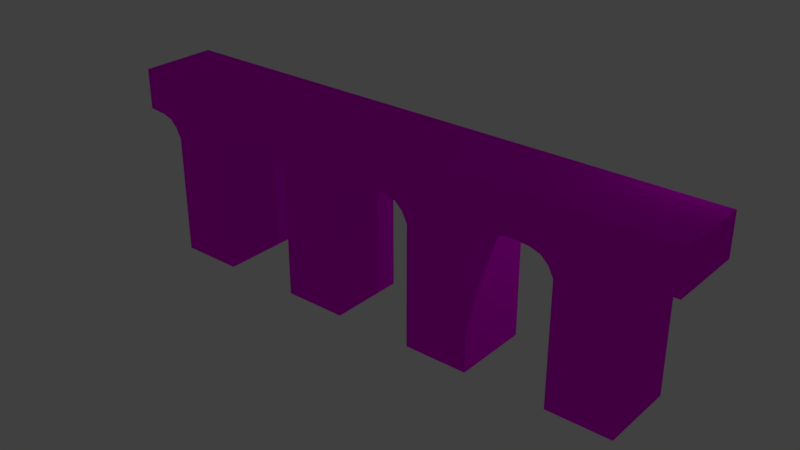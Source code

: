 # Source: Walkway.blend1.blend  (saved by Blender 2.79.0; exported with 4.5.12 LTS)
import bpy
from mathutils import Matrix  # noqa: F401  (used for matrix-valued properties, if any)

bpy.ops.wm.read_factory_settings(use_empty=True)
scene = bpy.context.scene
scene.name = 'Scene'

# ---- collections
col_collection_1 = bpy.data.collections.new('Collection 1'); scene.collection.children.link(col_collection_1)

# ---- images (referenced by path relative to the original .blend; pixels are not part of the script)
import os
ASSET_DIR = os.environ.get("B2B_ASSET_DIR", "")  # directory of the original .blend (textures are referenced by path, not embedded)
HERE = os.path.dirname(os.path.abspath(__file__))  # packed textures are extracted next to this script under _unpacked/

def load_image(name, relpath, width, height, colorspace="sRGB"):
    """Load a texture the original file referenced (path relative to the .blend, or extracted next to this script)."""
    p = next((c for c in (os.path.join(HERE, relpath), os.path.join(ASSET_DIR, relpath)) if relpath and os.path.exists(c)), "")
    if p:
        img = bpy.data.images.load(p, check_existing=True)
        img.name = name
    else:  # same state as the original file: an image datablock whose file is absent (Cycles renders it pink)
        img = bpy.data.images.new(name, width, height)
        img.source = "FILE"
        img.filepath = "//" + (relpath or name)
    img.colorspace_settings.name = colorspace
    return img
img_walkwayuv_psd = load_image('WalkwayUV.psd', 'WalkwayUV.psd', 1024, 1024, 'sRGB')

# ---- materials (node trees are filled in below, after node groups)
mat_material_002 = bpy.data.materials.new('Material.002')
mat_material_002.alpha_threshold = 0.0
mat_material_002.roughness = 0.5

# ---- material node trees
mat_material_002.use_nodes = True; mat_material_002.node_tree.nodes.clear()
_N = mat_material_002.node_tree.nodes; _L = mat_material_002.node_tree.links
n0 = _N.new('ShaderNodeOutputMaterial'); n0.name = 'Material Output'; n0.location = (300, 300)
n1 = _N.new('ShaderNodeTexImage'); n1.name = 'Image Texture'; n1.location = (-72, 303)
n1.width = 140
n1.image = img_walkwayuv_psd
n2 = _N.new('ShaderNodeBsdfDiffuse'); n2.name = 'Diffuse BSDF'; n2.location = (111, 305)
_L.new(n2.outputs[0], n0.inputs[0])
_L.new(n1.outputs[0], n2.inputs[0])
n0.is_active_output = True

# ---- world
world_world = bpy.data.worlds.new('World'); scene.world = world_world
world_world.color = (0.05088, 0.05088, 0.05088)
world_world.use_sun_shadow = False
world_world.sun_shadow_jitter_overblur = 0.0
world_world.cycles.sampling_method = 'MANUAL'

# ---- lights
light_lamp = bpy.data.lights.new('Lamp', 'POINT')
light_lamp.transmission_factor = 0.0
light_lamp.cutoff_distance = 30.0
light_lamp.energy = 100.0
light_lamp.shadow_buffer_clip_start = 1.001
light_lamp.shadow_soft_size = 0.1
light_lamp.shadow_maximum_resolution = 0.006
light_lamp.use_absolute_resolution = True

# ---- meshes
me_cube_001 = bpy.data.meshes.new('Cube.001')
me_cube_001.from_pydata([(1.272, 1.0, -1.0), (1.272, -2.08, -1.0), (1.272, 1.0, 3.833), (1.272, -2.08, 3.833), (1.272, 1.0, 6.333), (1.272, -2.08, 6.333), (1.481, 1.002, 4.243), (1.481, -2.078, 4.243), (1.7, 1.0, 6.333), (1.7, -2.08, 6.333), (1.802, 1.027, 4.506), (1.802, -2.052, 4.506), (2.089, 1.0, 6.333), (2.089, -2.08, 6.333), (2.194, 1.019, 4.639), (2.194, -2.061, 4.639), (2.397, 1.0, 6.333), (2.397, -2.08, 6.333), (2.713, 1.0, 4.698), (2.712, -2.08, 4.698), (2.713, 1.0, 6.333), (2.712, -2.08, 6.333), (2.869, 1.0, 4.698), (2.869, -2.08, 4.698), (2.869, 1.0, 6.333), (2.869, -2.08, 6.333), (-1.272, 1.0, -1.0), (-1.272, -2.08, -1.0), (0.0, -2.08, -1.0), (0.0, 1.0, -1.0), (-1.272, 1.0, 3.833), (-1.272, -2.08, 3.833), (0.0, -2.08, 4.004), (0.0, 1.0, 4.004), (-1.272, 1.0, 6.333), (-1.272, -2.08, 6.333), (0.0, 1.0, 6.333), (0.0, -2.08, 6.333), (-1.481, 1.002, 4.243), (-1.481, -2.078, 4.243), (-1.7, 1.0, 6.333), (-1.7, -2.08, 6.333), (-1.802, 1.027, 4.506), (-1.802, -2.052, 4.506), (-2.089, 1.0, 6.333), (-2.089, -2.08, 6.333), (-2.194, 1.019, 4.639), (-2.194, -2.061, 4.639), (-2.397, 1.0, 6.333), (-2.397, -2.08, 6.333), (-2.713, 1.0, 4.698), (-2.712, -2.08, 4.698), (-2.713, 1.0, 6.333), (-2.712, -2.08, 6.333), (-2.872, 1.0, 4.698), (-2.872, -2.08, 4.698), (-2.872, 1.0, 6.333), (-2.872, -2.08, 6.333), (-4.471, 1.0, -1.0), (-4.471, -2.08, -1.0), (-4.471, 1.0, 3.833), (-4.471, -2.08, 3.833), (-4.471, 1.0, 6.333), (-4.471, -2.08, 6.333), (-4.263, 1.002, 4.243), (-4.263, -2.078, 4.243), (-4.043, 1.0, 6.333), (-4.043, -2.08, 6.333), (-3.942, 1.027, 4.506), (-3.942, -2.052, 4.506), (-3.654, 1.0, 6.333), (-3.654, -2.08, 6.333), (-3.549, 1.019, 4.639), (-3.55, -2.061, 4.639), (-3.346, 1.0, 6.333), (-3.347, -2.08, 6.333), (-3.031, 1.0, 4.698), (-3.031, -2.08, 4.698), (-3.031, 1.0, 6.333), (-3.031, -2.08, 6.333), (-7.016, 1.0, -1.0), (-7.016, -2.08, -1.0), (-5.744, -2.08, -1.0), (-5.744, 1.0, -1.0), (-7.016, 1.0, 3.833), (-7.016, -2.08, 3.833), (-5.744, -2.08, 4.004), (-5.744, 1.0, 4.004), (-7.016, 1.0, 6.333), (-7.016, -2.08, 6.333), (-5.744, 1.0, 6.333), (-5.744, -2.08, 6.333), (-7.224, 1.002, 4.243), (-7.224, -2.078, 4.243), (-7.444, 1.0, 6.333), (-7.444, -2.08, 6.333), (-7.545, 1.027, 4.506), (-7.545, -2.052, 4.506), (-7.833, 1.0, 6.333), (-7.833, -2.08, 6.333), (-7.938, 1.019, 4.639), (-7.937, -2.061, 4.639), (-8.141, 1.0, 6.333), (-8.141, -2.08, 6.333), (-8.456, 1.0, 4.698), (-8.456, -2.08, 4.698), (-8.456, 1.0, 6.333), (-8.456, -2.08, 6.333), (-8.601, 1.0, 4.698), (-8.601, -2.08, 4.698), (-8.601, 1.0, 6.333), (-8.601, -2.08, 6.333), (-10.19, 1.0, -1.0), (-10.19, -2.08, -1.0), (-10.19, 1.0, 3.833), (-10.19, -2.08, 3.833), (-10.19, 1.0, 6.333), (-10.19, -2.08, 6.333), (-9.978, 1.002, 4.243), (-9.978, -2.078, 4.243), (-9.758, 1.0, 6.333), (-9.758, -2.08, 6.333), (-9.657, 1.027, 4.506), (-9.657, -2.052, 4.506), (-9.369, 1.0, 6.333), (-9.369, -2.08, 6.333), (-9.264, 1.019, 4.639), (-9.265, -2.061, 4.639), (-9.061, 1.0, 6.333), (-9.062, -2.08, 6.333), (-8.746, 1.0, 4.698), (-8.746, -2.08, 4.698), (-8.746, 1.0, 6.333), (-8.746, -2.08, 6.333), (-12.73, 1.0, -1.0), (-12.73, -2.08, -1.0), (-11.46, -2.08, -1.0), (-11.46, 1.0, -1.0), (-12.73, 1.0, 3.833), (-12.73, -2.08, 3.833), (-11.46, -2.08, 4.004), (-11.46, 1.0, 4.004), (-12.73, 1.0, 6.333), (-12.73, -2.08, 6.333), (-11.46, 1.0, 6.333), (-11.46, -2.08, 6.333), (-12.94, 1.002, 4.243), (-12.94, -2.078, 4.243), (-13.16, 1.0, 6.333), (-13.16, -2.08, 6.333), (-13.26, 1.027, 4.506), (-13.26, -2.052, 4.506), (-13.55, 1.0, 6.333), (-13.55, -2.08, 6.333), (-13.65, 1.019, 4.639), (-13.65, -2.061, 4.639), (-13.86, 1.0, 6.333), (-13.86, -2.08, 6.333), (-14.17, 1.0, 4.698), (-14.17, -2.08, 4.698), (-14.17, 1.0, 6.333), (-14.17, -2.08, 6.333), (-14.33, 1.0, 4.698), (-14.33, -2.08, 4.698), (-14.33, 1.0, 6.333), (-14.33, -2.08, 6.333), (-15.93, 1.0, -1.0), (-15.93, -2.08, -1.0), (-15.93, 1.0, 3.833), (-15.93, -2.08, 3.833), (-15.93, 1.0, 6.333), (-15.93, -2.08, 6.333), (-15.72, 1.002, 4.243), (-15.72, -2.078, 4.243), (-15.5, 1.0, 6.333), (-15.5, -2.08, 6.333), (-15.4, 1.027, 4.506), (-15.4, -2.052, 4.506), (-15.11, 1.0, 6.333), (-15.11, -2.08, 6.333), (-15.01, 1.019, 4.639), (-15.01, -2.061, 4.639), (-14.8, 1.0, 6.333), (-14.81, -2.08, 6.333), (-14.49, 1.0, 4.698), (-14.49, -2.08, 4.698), (-14.49, 1.0, 6.333), (-14.49, -2.08, 6.333), (-18.47, 1.0, -1.0), (-18.47, -2.08, -1.0), (-17.2, -2.08, -1.0), (-17.2, 1.0, -1.0), (-18.47, 1.0, 3.833), (-18.47, -2.08, 3.833), (-17.2, -2.08, 4.004), (-17.2, 1.0, 4.004), (-18.47, 1.0, 6.333), (-18.47, -2.08, 6.333), (-17.2, 1.0, 6.333), (-17.2, -2.08, 6.333), (-18.68, 1.002, 4.243), (-18.68, -2.078, 4.243), (-18.9, 1.0, 6.333), (-18.9, -2.08, 6.333), (-19.0, 1.027, 4.506), (-19.0, -2.052, 4.506), (-19.29, 1.0, 6.333), (-19.29, -2.08, 6.333), (-19.4, 1.019, 4.639), (-19.4, -2.061, 4.639), (-19.6, 1.0, 6.333), (-19.6, -2.08, 6.333), (-19.91, 1.0, 4.698), (-19.91, -2.08, 4.698), (-19.91, 1.0, 6.333), (-19.91, -2.08, 6.333), (-20.07, 1.0, 4.698), (-20.07, -2.08, 4.698), (-20.07, 1.0, 6.333), (-20.07, -2.08, 6.333)], [], [(0, 1, 28, 29), (32, 3, 5, 37), (0, 2, 3, 1), (1, 3, 32, 28), (2, 0, 29, 33), (4, 36, 37, 5), (4, 5, 9, 8), (2, 33, 36, 4), (6, 8, 12, 10), (3, 2, 6, 7), (2, 4, 8, 6), (5, 3, 7, 9), (13, 11, 15, 17), (8, 9, 13, 12), (9, 7, 11, 13), (7, 6, 10, 11), (15, 14, 18, 19), (11, 10, 14, 15), (10, 12, 16, 14), (12, 13, 17, 16), (18, 20, 24, 22), (14, 16, 20, 18), (16, 17, 21, 20), (17, 15, 19, 21), (23, 22, 24, 25), (20, 21, 25, 24), (21, 19, 23, 25), (19, 18, 22, 23), (26, 29, 28, 27), (32, 37, 35, 31), (26, 27, 31, 30), (27, 28, 32, 31), (28, 29, 33, 32), (30, 33, 29, 26), (34, 35, 37, 36), (34, 40, 41, 35), (33, 36, 37, 32), (30, 34, 36, 33), (38, 42, 44, 40), (31, 39, 38, 30), (30, 38, 40, 34), (35, 41, 39, 31), (45, 49, 47, 43), (40, 44, 45, 41), (41, 45, 43, 39), (39, 43, 42, 38), (47, 51, 50, 46), (43, 47, 46, 42), (42, 46, 48, 44), (44, 48, 49, 45), (50, 54, 56, 52), (46, 50, 52, 48), (48, 52, 53, 49), (49, 53, 51, 47), (55, 57, 56, 54), (52, 56, 57, 53), (53, 57, 55, 51), (51, 55, 54, 50), (58, 59, 82, 83), (86, 61, 63, 91), (58, 60, 61, 59), (59, 61, 86, 82), (60, 58, 83, 87), (62, 90, 91, 63), (62, 63, 67, 66), (60, 87, 90, 62), (64, 66, 70, 68), (61, 60, 64, 65), (60, 62, 66, 64), (63, 61, 65, 67), (71, 69, 73, 75), (66, 67, 71, 70), (67, 65, 69, 71), (65, 64, 68, 69), (73, 72, 76, 77), (69, 68, 72, 73), (68, 70, 74, 72), (70, 71, 75, 74), (76, 78, 56, 54), (72, 74, 78, 76), (74, 75, 79, 78), (75, 73, 77, 79), (78, 79, 57, 56), (79, 77, 55, 57), (77, 76, 54, 55), (80, 83, 82, 81), (86, 91, 89, 85), (80, 81, 85, 84), (81, 82, 86, 85), (82, 83, 87, 86), (84, 87, 83, 80), (88, 89, 91, 90), (88, 94, 95, 89), (87, 90, 91, 86), (84, 88, 90, 87), (92, 96, 98, 94), (85, 93, 92, 84), (84, 92, 94, 88), (89, 95, 93, 85), (99, 103, 101, 97), (94, 98, 99, 95), (95, 99, 97, 93), (93, 97, 96, 92), (101, 105, 104, 100), (97, 101, 100, 96), (96, 100, 102, 98), (98, 102, 103, 99), (104, 108, 110, 106), (100, 104, 106, 102), (102, 106, 107, 103), (103, 107, 105, 101), (109, 111, 110, 108), (106, 110, 111, 107), (107, 111, 109, 105), (105, 109, 108, 104), (112, 113, 136, 137), (140, 115, 117, 145), (112, 114, 115, 113), (113, 115, 140, 136), (114, 112, 137, 141), (116, 144, 145, 117), (116, 117, 121, 120), (114, 141, 144, 116), (118, 120, 124, 122), (115, 114, 118, 119), (114, 116, 120, 118), (117, 115, 119, 121), (125, 123, 127, 129), (120, 121, 125, 124), (121, 119, 123, 125), (119, 118, 122, 123), (127, 126, 130, 131), (123, 122, 126, 127), (122, 124, 128, 126), (124, 125, 129, 128), (130, 132, 110, 108), (126, 128, 132, 130), (128, 129, 133, 132), (129, 127, 131, 133), (132, 133, 111, 110), (133, 131, 109, 111), (131, 130, 108, 109), (134, 137, 136, 135), (140, 145, 143, 139), (134, 135, 139, 138), (135, 136, 140, 139), (136, 137, 141, 140), (138, 141, 137, 134), (142, 143, 145, 144), (142, 148, 149, 143), (141, 144, 145, 140), (138, 142, 144, 141), (146, 150, 152, 148), (139, 147, 146, 138), (138, 146, 148, 142), (143, 149, 147, 139), (153, 157, 155, 151), (148, 152, 153, 149), (149, 153, 151, 147), (147, 151, 150, 146), (155, 159, 158, 154), (151, 155, 154, 150), (150, 154, 156, 152), (152, 156, 157, 153), (158, 162, 164, 160), (154, 158, 160, 156), (156, 160, 161, 157), (157, 161, 159, 155), (163, 165, 164, 162), (160, 164, 165, 161), (161, 165, 163, 159), (159, 163, 162, 158), (166, 167, 190, 191), (194, 169, 171, 199), (166, 168, 169, 167), (167, 169, 194, 190), (168, 166, 191, 195), (170, 198, 199, 171), (170, 171, 175, 174), (168, 195, 198, 170), (172, 174, 178, 176), (169, 168, 172, 173), (168, 170, 174, 172), (171, 169, 173, 175), (179, 177, 181, 183), (174, 175, 179, 178), (175, 173, 177, 179), (173, 172, 176, 177), (181, 180, 184, 185), (177, 176, 180, 181), (176, 178, 182, 180), (178, 179, 183, 182), (184, 186, 164, 162), (180, 182, 186, 184), (182, 183, 187, 186), (183, 181, 185, 187), (186, 187, 165, 164), (187, 185, 163, 165), (185, 184, 162, 163), (188, 191, 190, 189), (194, 199, 197, 193), (188, 189, 193, 192), (189, 190, 194, 193), (190, 191, 195, 194), (192, 195, 191, 188), (196, 197, 199, 198), (196, 202, 203, 197), (195, 198, 199, 194), (192, 196, 198, 195), (200, 204, 206, 202), (193, 201, 200, 192), (192, 200, 202, 196), (197, 203, 201, 193), (207, 211, 209, 205), (202, 206, 207, 203), (203, 207, 205, 201), (201, 205, 204, 200), (209, 213, 212, 208), (205, 209, 208, 204), (204, 208, 210, 206), (206, 210, 211, 207), (212, 216, 218, 214), (208, 212, 214, 210), (210, 214, 215, 211), (211, 215, 213, 209), (217, 219, 218, 216), (214, 218, 219, 215), (215, 219, 217, 213), (213, 217, 216, 212)])
_uv = me_cube_001.uv_layers.new(name='UVMap')
_uv.uv.foreach_set('vector', [0.3529, 0.06449, 0.2499, 0.06449, 0.2499, 0.02192, 0.3529, 0.02192, 0.111, 0.1828, 0.1535, 0.1771, 0.1534, 0.2608, 0.1109, 0.2607, 0.3529, 0.06449, 0.3529, 0.2262, 0.2499, 0.2262, 0.2499, 0.06449, 0.1538, 0.01545, 0.1535, 0.1771, 0.111, 0.1828, 0.1112, 0.01539, 0.06744, 0.1772, 0.06744, 0.01554, 0.11, 0.01554, 0.11, 0.1829, 0.7391, 0.05311, 0.7817, 0.05311, 0.7817, 0.1561, 0.7391, 0.1561, 0.7391, 0.05311, 0.7391, 0.1561, 0.7248, 0.1561, 0.7248, 0.05311, 0.06744, 0.1772, 0.11, 0.1829, 0.11, 0.2609, 0.06744, 0.2609, 0.06047, 0.1909, 0.05313, 0.2609, 0.04012, 0.2609, 0.0497, 0.1997, 0.2499, 0.2262, 0.3529, 0.2262, 0.353, 0.2416, 0.25, 0.2416, 0.06744, 0.1772, 0.06744, 0.2609, 0.05313, 0.2609, 0.06047, 0.1909, 0.1534, 0.2608, 0.1535, 0.1771, 0.1605, 0.1909, 0.1677, 0.2608, 0.1807, 0.2608, 0.1713, 0.1997, 0.1844, 0.2042, 0.191, 0.2609, 0.7248, 0.05311, 0.7248, 0.1561, 0.7118, 0.1561, 0.7118, 0.05311, 0.1677, 0.2608, 0.1605, 0.1909, 0.1713, 0.1997, 0.1807, 0.2608, 0.25, 0.2416, 0.353, 0.2416, 0.3539, 0.2554, 0.2508, 0.2554, 0.2505, 0.2693, 0.3536, 0.2693, 0.3529, 0.2868, 0.2499, 0.2868, 0.2508, 0.2554, 0.3539, 0.2554, 0.3536, 0.2693, 0.2505, 0.2693, 0.0497, 0.1997, 0.04012, 0.2609, 0.0298, 0.2609, 0.03657, 0.2042, 0.7118, 0.05311, 0.7118, 0.1561, 0.7015, 0.1561, 0.7015, 0.05311, 0.01921, 0.2062, 0.01925, 0.2609, 0.01402, 0.2609, 0.01397, 0.2062, 0.03657, 0.2042, 0.0298, 0.2609, 0.01925, 0.2609, 0.01921, 0.2062, 0.7015, 0.05311, 0.7015, 0.1561, 0.6909, 0.1561, 0.6909, 0.05311, 0.191, 0.2609, 0.1844, 0.2042, 0.2017, 0.2062, 0.2016, 0.2609, 0.6779, 0.2085, 0.7809, 0.2085, 0.7809, 0.2632, 0.6779, 0.2632, 0.6909, 0.05311, 0.6909, 0.1561, 0.6857, 0.1561, 0.6857, 0.05311, 0.2016, 0.2609, 0.2017, 0.2062, 0.207, 0.2062, 0.2068, 0.2609, 0.2499, 0.2868, 0.3529, 0.2868, 0.3529, 0.292, 0.2499, 0.292, 0.3887, 0.06438, 0.3887, 0.02181, 0.4918, 0.02195, 0.4917, 0.06452, 0.1095, 0.1834, 0.1095, 0.2614, 0.06696, 0.2614, 0.06696, 0.1777, 0.3887, 0.06438, 0.4917, 0.06452, 0.4915, 0.2262, 0.3885, 0.2261, 0.06696, 0.01602, 0.1095, 0.01602, 0.1095, 0.1834, 0.06696, 0.1777, 0.8434, 0.02425, 0.9464, 0.02425, 0.9464, 0.1917, 0.8434, 0.1917, 0.1545, 0.1777, 0.1119, 0.1833, 0.1123, 0.01592, 0.1548, 0.01601, 0.7385, 0.1561, 0.7385, 0.05308, 0.7811, 0.05308, 0.7811, 0.1561, 0.7385, 0.1561, 0.7242, 0.1561, 0.7242, 0.05308, 0.7385, 0.05308, 0.9464, 0.1917, 0.9464, 0.2696, 0.8434, 0.2696, 0.8434, 0.1917, 0.1545, 0.1777, 0.1543, 0.2614, 0.1118, 0.2613, 0.1119, 0.1833, 0.1615, 0.1914, 0.1722, 0.2003, 0.1817, 0.2614, 0.1687, 0.2614, 0.4915, 0.2262, 0.4914, 0.2416, 0.3884, 0.2415, 0.3885, 0.2261, 0.1545, 0.1777, 0.1615, 0.1914, 0.1687, 0.2614, 0.1543, 0.2614, 0.06696, 0.2614, 0.05265, 0.2614, 0.05998, 0.1914, 0.06696, 0.1777, 0.03963, 0.2614, 0.02933, 0.2614, 0.0361, 0.2047, 0.04922, 0.2002, 0.7242, 0.1561, 0.7112, 0.1561, 0.7112, 0.05308, 0.7242, 0.05308, 0.05265, 0.2614, 0.03963, 0.2614, 0.04922, 0.2002, 0.05998, 0.1914, 0.4914, 0.2416, 0.4905, 0.2555, 0.3875, 0.2553, 0.3884, 0.2415, 0.4908, 0.2693, 0.4914, 0.2868, 0.3884, 0.2867, 0.3878, 0.2692, 0.4905, 0.2555, 0.4908, 0.2693, 0.3878, 0.2692, 0.3875, 0.2553, 0.1722, 0.2003, 0.1853, 0.2047, 0.192, 0.2614, 0.1817, 0.2614, 0.7112, 0.1561, 0.7009, 0.1561, 0.7009, 0.05308, 0.7112, 0.05308, 0.2027, 0.2068, 0.208, 0.2068, 0.2079, 0.2615, 0.2025, 0.2615, 0.1853, 0.2047, 0.2027, 0.2068, 0.2025, 0.2615, 0.192, 0.2614, 0.7009, 0.1561, 0.6903, 0.1561, 0.6903, 0.05308, 0.7009, 0.05308, 0.02933, 0.2614, 0.01879, 0.2614, 0.01874, 0.2067, 0.0361, 0.2047, 0.6784, 0.2629, 0.6784, 0.2081, 0.7814, 0.2081, 0.7814, 0.2629, 0.6903, 0.1561, 0.685, 0.1561, 0.685, 0.05308, 0.6903, 0.05308, 0.01879, 0.2614, 0.01345, 0.2614, 0.0134, 0.2067, 0.01874, 0.2067, 0.4914, 0.2868, 0.4914, 0.2921, 0.3884, 0.292, 0.3884, 0.2867, 0.3533, 0.06432, 0.2502, 0.06431, 0.2502, 0.02174, 0.3533, 0.02174, 0.1116, 0.1824, 0.1542, 0.1768, 0.154, 0.2604, 0.1114, 0.2604, 0.3533, 0.06432, 0.3533, 0.226, 0.2502, 0.226, 0.2502, 0.06431, 0.1545, 0.01509, 0.1542, 0.1768, 0.1116, 0.1824, 0.1119, 0.015, 0.06741, 0.1776, 0.06741, 0.01596, 0.11, 0.01596, 0.11, 0.1834, 0.7388, 0.05318, 0.7814, 0.05318, 0.7814, 0.1562, 0.7388, 0.1562, 0.7388, 0.05318, 0.7388, 0.1562, 0.7245, 0.1562, 0.7245, 0.05318, 0.06741, 0.1776, 0.11, 0.1834, 0.11, 0.2613, 0.06741, 0.2613, 0.06043, 0.1914, 0.0531, 0.2613, 0.04008, 0.2613, 0.04966, 0.2002, 0.2502, 0.226, 0.3533, 0.226, 0.3533, 0.2414, 0.2503, 0.2414, 0.06741, 0.1776, 0.06741, 0.2613, 0.0531, 0.2613, 0.06043, 0.1914, 0.154, 0.2604, 0.1542, 0.1768, 0.1611, 0.1905, 0.1683, 0.2605, 0.1813, 0.2605, 0.1719, 0.1993, 0.185, 0.2038, 0.1916, 0.2605, 0.7245, 0.05318, 0.7245, 0.1562, 0.7115, 0.1562, 0.7115, 0.05318, 0.1683, 0.2605, 0.1611, 0.1905, 0.1719, 0.1993, 0.1813, 0.2605, 0.2503, 0.2414, 0.3533, 0.2414, 0.3542, 0.2553, 0.2511, 0.2553, 0.2508, 0.2691, 0.3539, 0.2691, 0.3532, 0.2866, 0.2502, 0.2866, 0.2511, 0.2553, 0.3542, 0.2553, 0.3539, 0.2691, 0.2508, 0.2691, 0.04966, 0.2002, 0.04008, 0.2613, 0.02977, 0.2613, 0.03654, 0.2046, 0.7115, 0.05318, 0.7115, 0.1562, 0.7012, 0.1562, 0.7012, 0.05318, 0.01917, 0.2066, 0.01922, 0.2613, 0.0139, 0.2613, 0.01385, 0.2066, 0.03654, 0.2046, 0.02977, 0.2613, 0.01922, 0.2613, 0.01917, 0.2066, 0.7012, 0.05318, 0.7012, 0.1562, 0.6906, 0.1562, 0.6906, 0.05318, 0.1916, 0.2605, 0.185, 0.2038, 0.2023, 0.2058, 0.2022, 0.2606, 0.6906, 0.05318, 0.6906, 0.1562, 0.6853, 0.1562, 0.6853, 0.05318, 0.2022, 0.2606, 0.2023, 0.2058, 0.2077, 0.2058, 0.2075, 0.2606, 0.2502, 0.2866, 0.3532, 0.2866, 0.3532, 0.2919, 0.2502, 0.2919, 0.3884, 0.06408, 0.3884, 0.02151, 0.4914, 0.0215, 0.4914, 0.06407, 0.11, 0.1828, 0.1099, 0.2607, 0.06738, 0.2607, 0.06738, 0.1771, 0.3884, 0.06408, 0.4914, 0.06407, 0.4915, 0.2258, 0.3884, 0.2258, 0.0674, 0.01538, 0.11, 0.01539, 0.11, 0.1828, 0.06738, 0.1771, 0.8432, 0.02505, 0.9462, 0.02505, 0.9462, 0.1924, 0.8432, 0.1924, 0.1531, 0.1781, 0.1105, 0.1838, 0.1105, 0.01643, 0.153, 0.01642, 0.7389, 0.1563, 0.7389, 0.05329, 0.7815, 0.05329, 0.7815, 0.1563, 0.7389, 0.1563, 0.7246, 0.1563, 0.7246, 0.05329, 0.7389, 0.05329, 0.9462, 0.1924, 0.9462, 0.2704, 0.8432, 0.2704, 0.8432, 0.1924, 0.1531, 0.1781, 0.1531, 0.2618, 0.1105, 0.2618, 0.1105, 0.1838, 0.1601, 0.1918, 0.1708, 0.2006, 0.1804, 0.2618, 0.1674, 0.2618, 0.4915, 0.2258, 0.4914, 0.2411, 0.3884, 0.2412, 0.3884, 0.2258, 0.1531, 0.1781, 0.1601, 0.1918, 0.1674, 0.2618, 0.1531, 0.2618, 0.06738, 0.2607, 0.05307, 0.2607, 0.06041, 0.1908, 0.06738, 0.1771, 0.04005, 0.2607, 0.02975, 0.2607, 0.03653, 0.204, 0.04964, 0.1996, 0.7246, 0.1563, 0.7116, 0.1563, 0.7116, 0.05329, 0.7246, 0.05329, 0.05307, 0.2607, 0.04005, 0.2607, 0.04964, 0.1996, 0.06041, 0.1908, 0.4914, 0.2411, 0.4906, 0.255, 0.3875, 0.255, 0.3884, 0.2412, 0.4908, 0.2689, 0.4915, 0.2863, 0.3884, 0.2864, 0.3878, 0.2689, 0.4906, 0.255, 0.4908, 0.2689, 0.3878, 0.2689, 0.3875, 0.255, 0.1708, 0.2006, 0.184, 0.2051, 0.1907, 0.2618, 0.1804, 0.2618, 0.7116, 0.1563, 0.7013, 0.1563, 0.7013, 0.05329, 0.7116, 0.05329, 0.2013, 0.207, 0.2062, 0.2071, 0.2061, 0.2618, 0.2013, 0.2618, 0.184, 0.2051, 0.2013, 0.207, 0.2013, 0.2618, 0.1907, 0.2618, 0.7013, 0.1563, 0.6907, 0.1563, 0.6907, 0.05329, 0.7013, 0.05329, 0.02975, 0.2607, 0.01921, 0.2608, 0.01917, 0.206, 0.03653, 0.204, 0.6782, 0.2629, 0.6782, 0.2082, 0.7812, 0.2082, 0.7812, 0.2629, 0.6907, 0.1563, 0.6859, 0.1563, 0.6859, 0.05329, 0.6907, 0.05329, 0.01921, 0.2608, 0.01435, 0.2608, 0.01431, 0.206, 0.01917, 0.206, 0.4915, 0.2863, 0.4915, 0.2912, 0.3884, 0.2912, 0.3884, 0.2864, 0.353, 0.06484, 0.2499, 0.06484, 0.2499, 0.02227, 0.353, 0.02227, 0.1116, 0.1825, 0.1542, 0.1768, 0.1542, 0.2604, 0.1116, 0.2605, 0.353, 0.06484, 0.353, 0.2265, 0.2499, 0.2265, 0.2499, 0.06484, 0.1541, 0.0151, 0.1542, 0.1768, 0.1116, 0.1825, 0.1116, 0.01511, 0.06716, 0.1774, 0.06716, 0.01567, 0.1097, 0.01567, 0.1097, 0.1831, 0.7388, 0.05322, 0.7814, 0.05322, 0.7814, 0.1563, 0.7388, 0.1563, 0.7388, 0.05322, 0.7388, 0.1563, 0.7245, 0.1563, 0.7245, 0.05322, 0.06716, 0.1774, 0.1097, 0.1831, 0.1097, 0.261, 0.06716, 0.261, 0.06019, 0.1911, 0.05285, 0.261, 0.03984, 0.261, 0.04942, 0.1999, 0.2499, 0.2265, 0.353, 0.2265, 0.3531, 0.2419, 0.25, 0.2419, 0.06716, 0.1774, 0.06716, 0.261, 0.05285, 0.261, 0.06019, 0.1911, 0.1542, 0.2604, 0.1542, 0.1768, 0.1612, 0.1905, 0.1685, 0.2604, 0.1815, 0.2604, 0.1719, 0.1993, 0.185, 0.2037, 0.1918, 0.2604, 0.7245, 0.05322, 0.7245, 0.1563, 0.7115, 0.1563, 0.7115, 0.05322, 0.1685, 0.2604, 0.1612, 0.1905, 0.1719, 0.1993, 0.1815, 0.2604, 0.25, 0.2419, 0.3531, 0.2419, 0.3539, 0.2558, 0.2509, 0.2558, 0.2506, 0.2696, 0.3536, 0.2697, 0.353, 0.2871, 0.2499, 0.2871, 0.2509, 0.2558, 0.3539, 0.2558, 0.3536, 0.2697, 0.2506, 0.2696, 0.04942, 0.1999, 0.03984, 0.261, 0.02952, 0.261, 0.03629, 0.2043, 0.7115, 0.05322, 0.7115, 0.1563, 0.7012, 0.1563, 0.7011, 0.05322, 0.01893, 0.2063, 0.01897, 0.261, 0.01413, 0.261, 0.01409, 0.2063, 0.03629, 0.2043, 0.02952, 0.261, 0.01897, 0.261, 0.01893, 0.2063, 0.7011, 0.05322, 0.7012, 0.1563, 0.6906, 0.1563, 0.6906, 0.05322, 0.1918, 0.2604, 0.185, 0.2037, 0.2024, 0.2057, 0.2024, 0.2605, 0.6906, 0.05322, 0.6906, 0.1563, 0.6858, 0.1563, 0.6858, 0.05322, 0.2024, 0.2605, 0.2024, 0.2057, 0.2073, 0.2057, 0.2072, 0.2605, 0.2499, 0.2871, 0.353, 0.2871, 0.353, 0.292, 0.2499, 0.292, 0.3881, 0.06431, 0.3881, 0.02174, 0.4911, 0.0216, 0.4911, 0.06417, 0.11, 0.1832, 0.11, 0.2611, 0.0674, 0.2611, 0.0674, 0.1775, 0.3881, 0.06431, 0.4911, 0.06417, 0.4914, 0.2259, 0.3883, 0.226, 0.06741, 0.01578, 0.11, 0.01578, 0.11, 0.1832, 0.0674, 0.1775, 0.8429, 0.02537, 0.946, 0.02537, 0.946, 0.1928, 0.8429, 0.1928, 0.154, 0.1768, 0.1114, 0.1824, 0.1118, 0.01505, 0.1543, 0.01513, 0.7389, 0.1562, 0.7389, 0.05315, 0.7814, 0.05315, 0.7814, 0.1562, 0.7389, 0.1562, 0.7246, 0.1562, 0.7246, 0.05315, 0.7389, 0.05315, 0.946, 0.1928, 0.946, 0.2707, 0.8429, 0.2707, 0.8429, 0.1928, 0.154, 0.1768, 0.1539, 0.2605, 0.1113, 0.2604, 0.1114, 0.1824, 0.161, 0.1906, 0.1717, 0.1994, 0.1812, 0.2605, 0.1682, 0.2605, 0.4914, 0.2259, 0.4913, 0.2412, 0.3883, 0.2414, 0.3883, 0.226, 0.154, 0.1768, 0.161, 0.1906, 0.1682, 0.2605, 0.1539, 0.2605, 0.0674, 0.2611, 0.05309, 0.2611, 0.06043, 0.1912, 0.0674, 0.1775, 0.04008, 0.2611, 0.02978, 0.2611, 0.03655, 0.2044, 0.04966, 0.2, 0.7246, 0.1562, 0.7116, 0.1562, 0.7116, 0.05315, 0.7246, 0.05315, 0.05309, 0.2611, 0.04008, 0.2611, 0.04966, 0.2, 0.06043, 0.1912, 0.4913, 0.2412, 0.4905, 0.2551, 0.3875, 0.2553, 0.3883, 0.2414, 0.4908, 0.269, 0.4915, 0.2864, 0.3884, 0.2866, 0.3878, 0.2691, 0.4905, 0.2551, 0.4908, 0.269, 0.3878, 0.2691, 0.3875, 0.2553, 0.1717, 0.1994, 0.1848, 0.2039, 0.1915, 0.2606, 0.1812, 0.2605, 0.7116, 0.1562, 0.7012, 0.1562, 0.7013, 0.05315, 0.7116, 0.05315, 0.2022, 0.2059, 0.2075, 0.2059, 0.2074, 0.2606, 0.202, 0.2606, 0.1848, 0.2039, 0.2022, 0.2059, 0.202, 0.2606, 0.1915, 0.2606, 0.7012, 0.1562, 0.6907, 0.1562, 0.6907, 0.05315, 0.7013, 0.05315, 0.02978, 0.2611, 0.01923, 0.2611, 0.01919, 0.2064, 0.03655, 0.2044, 0.6778, 0.2629, 0.6778, 0.2082, 0.7808, 0.2082, 0.7808, 0.2629, 0.6907, 0.1562, 0.6854, 0.1562, 0.6854, 0.05315, 0.6907, 0.05315, 0.01923, 0.2611, 0.01389, 0.2612, 0.01385, 0.2064, 0.01919, 0.2064, 0.4915, 0.2864, 0.4915, 0.2918, 0.3884, 0.2919, 0.3884, 0.2866, 0.3531, 0.06423, 0.2501, 0.06423, 0.2501, 0.02166, 0.3531, 0.02166, 0.1115, 0.1824, 0.1541, 0.1768, 0.1539, 0.2605, 0.1114, 0.2604, 0.3531, 0.06423, 0.3531, 0.2259, 0.2501, 0.2259, 0.2501, 0.06423, 0.1544, 0.01511, 0.1541, 0.1768, 0.1115, 0.1824, 0.1119, 0.01503, 0.06749, 0.1774, 0.06749, 0.0157, 0.1101, 0.0157, 0.1101, 0.1831, 0.7388, 0.05338, 0.7813, 0.05338, 0.7813, 0.1564, 0.7388, 0.1564, 0.7388, 0.05338, 0.7388, 0.1564, 0.7244, 0.1564, 0.7244, 0.05338, 0.06749, 0.1774, 0.1101, 0.1831, 0.1101, 0.261, 0.06749, 0.261, 0.06052, 0.1911, 0.05318, 0.261, 0.04017, 0.2611, 0.04975, 0.1999, 0.2501, 0.2259, 0.3531, 0.2259, 0.3532, 0.2413, 0.2502, 0.2413, 0.06749, 0.1774, 0.06749, 0.261, 0.05318, 0.261, 0.06052, 0.1911, 0.1539, 0.2605, 0.1541, 0.1768, 0.161, 0.1905, 0.1682, 0.2605, 0.1813, 0.2605, 0.1718, 0.1994, 0.1849, 0.2038, 0.1916, 0.2606, 0.7244, 0.05338, 0.7244, 0.1564, 0.7114, 0.1564, 0.7114, 0.05338, 0.1682, 0.2605, 0.161, 0.1905, 0.1718, 0.1994, 0.1813, 0.2605, 0.2502, 0.2413, 0.3532, 0.2413, 0.354, 0.2552, 0.251, 0.2552, 0.2507, 0.269, 0.3538, 0.269, 0.3531, 0.2865, 0.2501, 0.2865, 0.251, 0.2552, 0.354, 0.2552, 0.3538, 0.269, 0.2507, 0.269, 0.04975, 0.1999, 0.04017, 0.2611, 0.02985, 0.2611, 0.03662, 0.2044, 0.7114, 0.05338, 0.7114, 0.1564, 0.7011, 0.1564, 0.7011, 0.05338, 0.01926, 0.2063, 0.0193, 0.2611, 0.01398, 0.2611, 0.01394, 0.2063, 0.03662, 0.2044, 0.02985, 0.2611, 0.0193, 0.2611, 0.01926, 0.2063, 0.7011, 0.05338, 0.7011, 0.1564, 0.6906, 0.1564, 0.6906, 0.05338, 0.1916, 0.2606, 0.1849, 0.2038, 0.2023, 0.2059, 0.2021, 0.2606, 0.6906, 0.05338, 0.6906, 0.1564, 0.6852, 0.1564, 0.6852, 0.05338, 0.2021, 0.2606, 0.2023, 0.2059, 0.2076, 0.2059, 0.2074, 0.2606, 0.2501, 0.2865, 0.3531, 0.2865, 0.3531, 0.2918, 0.2501, 0.2918, 0.3885, 0.06407, 0.3886, 0.0215, 0.4916, 0.02168, 0.4915, 0.06425, 0.1103, 0.1835, 0.1103, 0.2614, 0.06773, 0.2614, 0.06773, 0.1777, 0.3885, 0.06407, 0.4915, 0.06425, 0.4913, 0.2259, 0.3882, 0.2258, 0.06773, 0.01606, 0.1103, 0.01606, 0.1103, 0.1835, 0.06773, 0.1777, 0.8426, 0.02613, 0.9457, 0.02613, 0.9457, 0.1935, 0.8426, 0.1935, 0.1536, 0.1771, 0.111, 0.1828, 0.1113, 0.01538, 0.1538, 0.01544, 0.7389, 0.1563, 0.7389, 0.05328, 0.7814, 0.05327, 0.7814, 0.1563, 0.7389, 0.1563, 0.7246, 0.1563, 0.7246, 0.05328, 0.7389, 0.05328, 0.9457, 0.1935, 0.9457, 0.2715, 0.8426, 0.2715, 0.8426, 0.1935, 0.1536, 0.1771, 0.1534, 0.2608, 0.1109, 0.2607, 0.111, 0.1828, 0.1605, 0.1909, 0.1713, 0.1997, 0.1808, 0.2608, 0.1677, 0.2608, 0.4913, 0.2259, 0.4912, 0.2413, 0.3881, 0.2411, 0.3882, 0.2258, 0.1536, 0.1771, 0.1605, 0.1909, 0.1677, 0.2608, 0.1534, 0.2608, 0.06773, 0.2614, 0.05342, 0.2614, 0.06076, 0.1915, 0.06773, 0.1777, 0.04041, 0.2614, 0.03011, 0.2614, 0.03688, 0.2047, 0.04999, 0.2003, 0.7246, 0.1563, 0.7115, 0.1563, 0.7115, 0.05328, 0.7246, 0.05328, 0.05342, 0.2614, 0.04041, 0.2614, 0.04999, 0.2003, 0.06076, 0.1915, 0.4912, 0.2413, 0.4903, 0.2552, 0.3872, 0.255, 0.3881, 0.2411, 0.4905, 0.2691, 0.4911, 0.2865, 0.3881, 0.2864, 0.3875, 0.2689, 0.4903, 0.2552, 0.4905, 0.2691, 0.3875, 0.2689, 0.3872, 0.255, 0.1713, 0.1997, 0.1844, 0.2042, 0.1911, 0.2609, 0.1808, 0.2608, 0.7115, 0.1563, 0.7012, 0.1563, 0.7012, 0.05328, 0.7115, 0.05328, 0.2018, 0.2062, 0.207, 0.2062, 0.2069, 0.2609, 0.2016, 0.2609, 0.1844, 0.2042, 0.2018, 0.2062, 0.2016, 0.2609, 0.1911, 0.2609, 0.7012, 0.1563, 0.6907, 0.1563, 0.6907, 0.05328, 0.7012, 0.05328, 0.03011, 0.2614, 0.01956, 0.2614, 0.01951, 0.2067, 0.03688, 0.2047, 0.6789, 0.262, 0.6789, 0.2073, 0.7819, 0.2073, 0.7819, 0.262, 0.6907, 0.1563, 0.6854, 0.1563, 0.6855, 0.05327, 0.6907, 0.05328, 0.01956, 0.2614, 0.01433, 0.2614, 0.01428, 0.2067, 0.01951, 0.2067, 0.4911, 0.2865, 0.4911, 0.2917, 0.3881, 0.2916, 0.3881, 0.2864])
me_cube_001.materials.append(mat_material_002)
me_cube_001.use_remesh_preserve_volume = False
me_cube_001.use_remesh_preserve_attributes = False
me_cube_001.use_mirror_vertex_groups = False
me_cube_001.update()

# ---- objects
ob_lamp = bpy.data.objects.new('Lamp', light_lamp)
ob_cube_001 = bpy.data.objects.new('Cube.001', me_cube_001)

# ---- transforms, parenting, visibility, modifiers, constraints
ob_lamp.location = (6.932, 3.416, 6.637)
ob_lamp.rotation_euler = (0.6503, 0.05522, 1.866)
ob_lamp.lock_rotations_4d = False
ob_lamp.empty_display_type = 'ARROWS'
ob_lamp.color = (0.0, 0.0, 0.0, 0.0)
ob_lamp.lineart.crease_threshold = 0.0
ob_cube_001.location = (5.744, 0.0, 0.0)
ob_cube_001.lock_rotations_4d = False
ob_cube_001.empty_display_type = 'ARROWS'
ob_cube_001.lineart.crease_threshold = 0.0

# ---- collection membership
col_collection_1.objects.link(ob_lamp)
col_collection_1.objects.link(ob_cube_001)

# ---- scene / render settings (as saved in the file)
scene.frame_start = 1; scene.frame_end = 250; scene.frame_set(1)
scene.render.engine = 'CYCLES'
scene.render.resolution_percentage = 50
scene.render.dither_intensity = 0.0
scene.cycles.use_denoising = False
scene.cycles.samples = 128
scene.cycles.sampling_pattern = 'TABULATED_SOBOL'
scene.cycles.light_sampling_threshold = 0.0
scene.cycles.use_adaptive_sampling = False
scene.cycles.use_light_tree = False
scene.cycles.blur_glossy = 0.0
scene.cycles.sample_clamp_indirect = 0.0
scene.view_settings.view_transform = 'Standard'
bpy.context.view_layer.update()

# ---- added for rendering (the .blend has no active camera): camera
cam_auto = bpy.data.cameras.new('AutoCamera')
cam_auto.lens = 50.0
cam_auto.sensor_width = 36.0
cam_auto.clip_end = 1000.0
ob_auto_camera = bpy.data.objects.new('AutoCamera', cam_auto)
scene.collection.objects.link(ob_auto_camera)
ob_auto_camera.location = (19.6102, -27.4875, 20.6409)
ob_auto_camera.rotation_euler = (1.09748, -7.21219e-08, 0.694738)
scene.camera = ob_auto_camera
bpy.context.view_layer.update()
